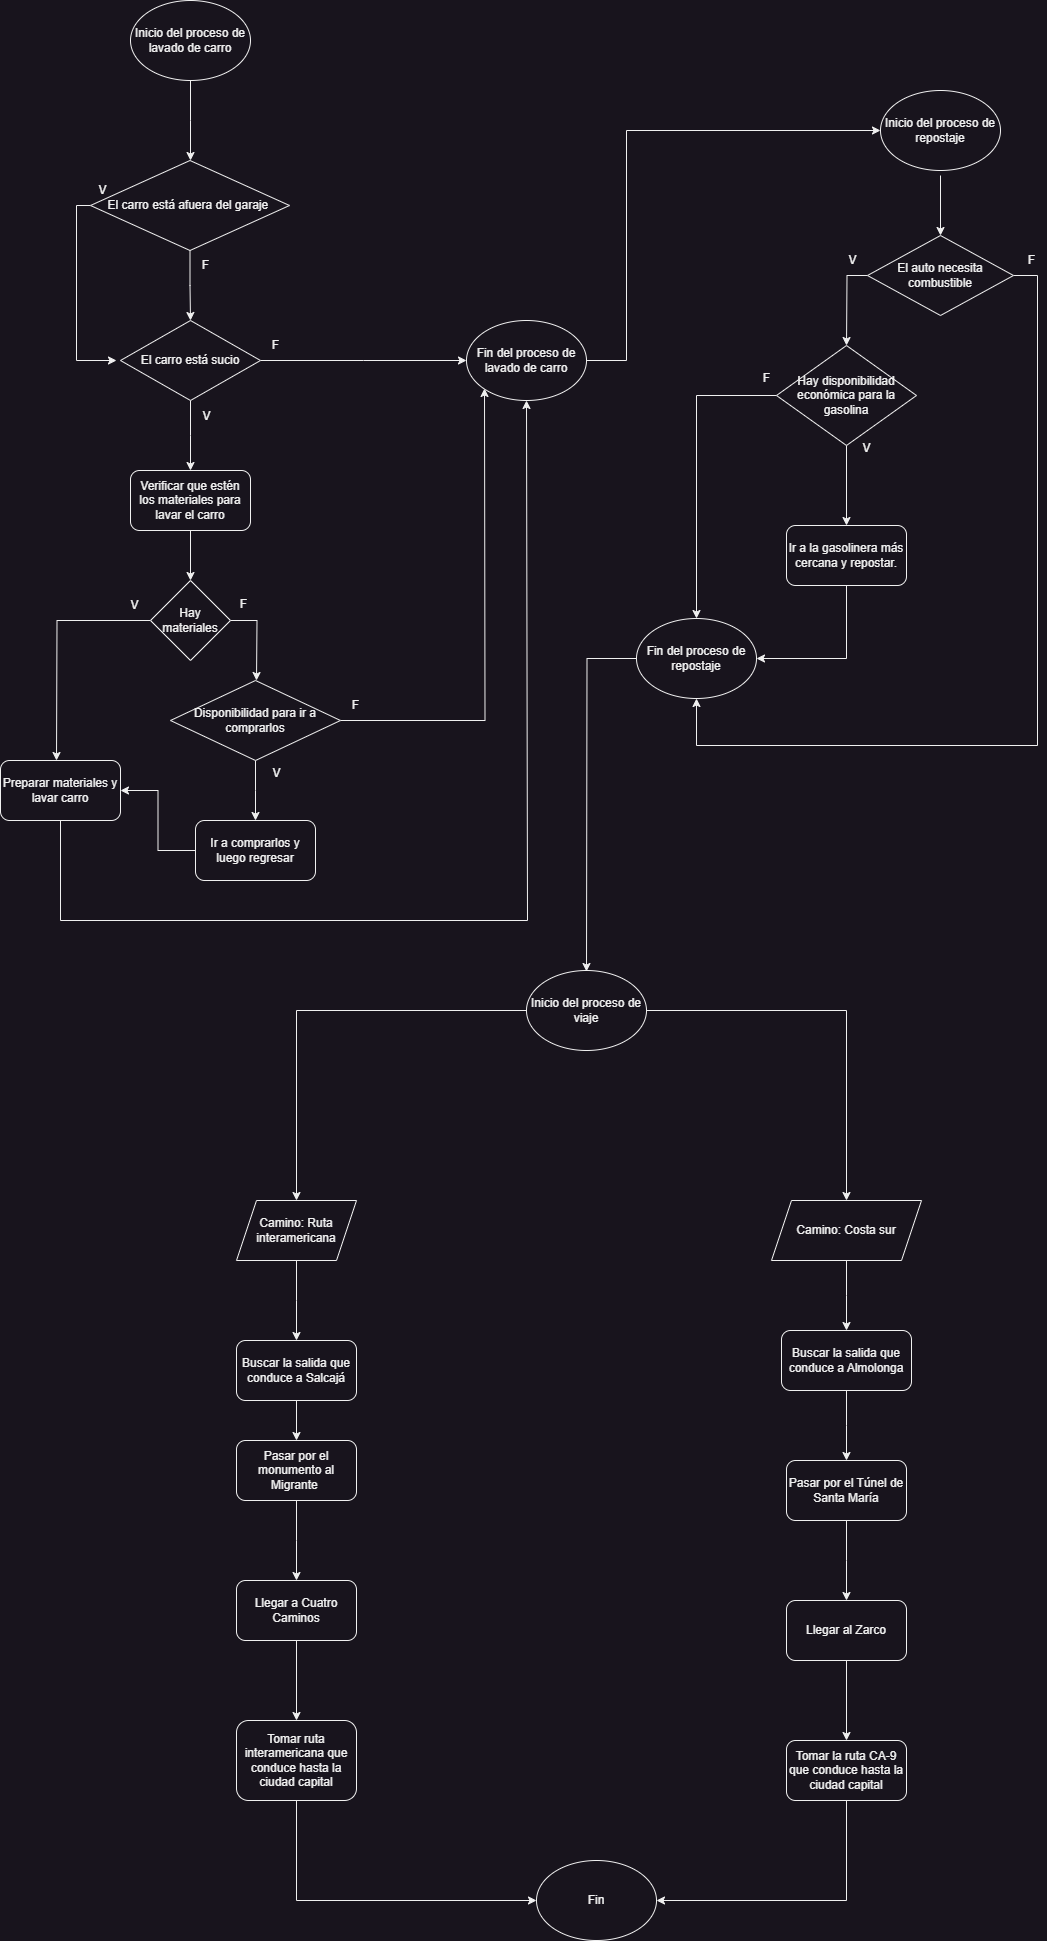

The diagram above was exported from draw.io. Its source (the exported page's mxGraphModel, read from the mxfile embedded in the PNG):
<mxGraphModel dx="794" dy="788" grid="1" gridSize="10" guides="1" tooltips="1" connect="1" arrows="1" fold="1" page="1" pageScale="1" pageWidth="827" pageHeight="1169" math="0" shadow="0">
  <root>
    <mxCell id="0" />
    <mxCell id="1" parent="0" />
    <mxCell id="j1MFBvhrQ1oCP8wBqHsK-2" style="edgeStyle=orthogonalEdgeStyle;rounded=0;orthogonalLoop=1;jettySize=auto;html=1;" parent="1" source="j1MFBvhrQ1oCP8wBqHsK-1" edge="1">
      <mxGeometry relative="1" as="geometry">
        <mxPoint x="413.9999999999998" y="180" as="targetPoint" />
      </mxGeometry>
    </mxCell>
    <mxCell id="j1MFBvhrQ1oCP8wBqHsK-1" value="Inicio del proceso de lavado de carro" style="ellipse;whiteSpace=wrap;html=1;" parent="1" vertex="1">
      <mxGeometry x="354" y="20" width="120" height="80" as="geometry" />
    </mxCell>
    <mxCell id="j1MFBvhrQ1oCP8wBqHsK-3" style="edgeStyle=orthogonalEdgeStyle;rounded=0;orthogonalLoop=1;jettySize=auto;html=1;entryX=0.5;entryY=0;entryDx=0;entryDy=0;" parent="1" source="j1MFBvhrQ1oCP8wBqHsK-5" target="j1MFBvhrQ1oCP8wBqHsK-9" edge="1">
      <mxGeometry relative="1" as="geometry">
        <mxPoint x="560" y="310" as="targetPoint" />
      </mxGeometry>
    </mxCell>
    <mxCell id="j1MFBvhrQ1oCP8wBqHsK-4" style="edgeStyle=orthogonalEdgeStyle;rounded=0;orthogonalLoop=1;jettySize=auto;html=1;" parent="1" source="j1MFBvhrQ1oCP8wBqHsK-5" edge="1">
      <mxGeometry relative="1" as="geometry">
        <mxPoint x="340" y="380" as="targetPoint" />
        <Array as="points">
          <mxPoint x="300" y="225" />
        </Array>
      </mxGeometry>
    </mxCell>
    <mxCell id="j1MFBvhrQ1oCP8wBqHsK-5" value="El carro está afuera del garaje&amp;nbsp;" style="rhombus;whiteSpace=wrap;html=1;" parent="1" vertex="1">
      <mxGeometry x="314" y="180" width="199" height="90" as="geometry" />
    </mxCell>
    <mxCell id="j1MFBvhrQ1oCP8wBqHsK-6" value="F" style="text;html=1;align=center;verticalAlign=middle;resizable=0;points=[];autosize=1;strokeColor=none;fillColor=none;" parent="1" vertex="1">
      <mxGeometry x="414" y="270" width="30" height="30" as="geometry" />
    </mxCell>
    <mxCell id="j1MFBvhrQ1oCP8wBqHsK-7" style="edgeStyle=orthogonalEdgeStyle;rounded=0;orthogonalLoop=1;jettySize=auto;html=1;entryX=0;entryY=0.5;entryDx=0;entryDy=0;" parent="1" source="j1MFBvhrQ1oCP8wBqHsK-9" edge="1">
      <mxGeometry relative="1" as="geometry">
        <mxPoint x="690" y="380" as="targetPoint" />
      </mxGeometry>
    </mxCell>
    <mxCell id="j1MFBvhrQ1oCP8wBqHsK-8" style="edgeStyle=orthogonalEdgeStyle;rounded=0;orthogonalLoop=1;jettySize=auto;html=1;" parent="1" source="j1MFBvhrQ1oCP8wBqHsK-9" edge="1">
      <mxGeometry relative="1" as="geometry">
        <mxPoint x="414" y="490" as="targetPoint" />
      </mxGeometry>
    </mxCell>
    <mxCell id="j1MFBvhrQ1oCP8wBqHsK-9" value="El carro está sucio" style="rhombus;whiteSpace=wrap;html=1;" parent="1" vertex="1">
      <mxGeometry x="344" y="340" width="140" height="80" as="geometry" />
    </mxCell>
    <mxCell id="j1MFBvhrQ1oCP8wBqHsK-10" value="F" style="text;html=1;align=center;verticalAlign=middle;resizable=0;points=[];autosize=1;strokeColor=none;fillColor=none;" parent="1" vertex="1">
      <mxGeometry x="484" y="350" width="30" height="30" as="geometry" />
    </mxCell>
    <mxCell id="j1MFBvhrQ1oCP8wBqHsK-11" value="V" style="text;html=1;align=center;verticalAlign=middle;resizable=0;points=[];autosize=1;strokeColor=none;fillColor=none;" parent="1" vertex="1">
      <mxGeometry x="311" y="195" width="30" height="30" as="geometry" />
    </mxCell>
    <mxCell id="j1MFBvhrQ1oCP8wBqHsK-12" value="V" style="text;html=1;align=center;verticalAlign=middle;resizable=0;points=[];autosize=1;strokeColor=none;fillColor=none;" parent="1" vertex="1">
      <mxGeometry x="415" y="421" width="30" height="30" as="geometry" />
    </mxCell>
    <mxCell id="j1MFBvhrQ1oCP8wBqHsK-13" style="edgeStyle=orthogonalEdgeStyle;rounded=0;orthogonalLoop=1;jettySize=auto;html=1;entryX=0.5;entryY=0;entryDx=0;entryDy=0;" parent="1" source="j1MFBvhrQ1oCP8wBqHsK-14" target="j1MFBvhrQ1oCP8wBqHsK-17" edge="1">
      <mxGeometry relative="1" as="geometry" />
    </mxCell>
    <mxCell id="j1MFBvhrQ1oCP8wBqHsK-14" value="Verificar que estén los materiales para lavar el carro" style="rounded=1;whiteSpace=wrap;html=1;" parent="1" vertex="1">
      <mxGeometry x="354" y="490" width="120" height="60" as="geometry" />
    </mxCell>
    <mxCell id="j1MFBvhrQ1oCP8wBqHsK-15" style="edgeStyle=orthogonalEdgeStyle;rounded=0;orthogonalLoop=1;jettySize=auto;html=1;" parent="1" source="j1MFBvhrQ1oCP8wBqHsK-17" edge="1">
      <mxGeometry relative="1" as="geometry">
        <mxPoint x="480" y="700" as="targetPoint" />
      </mxGeometry>
    </mxCell>
    <mxCell id="j1MFBvhrQ1oCP8wBqHsK-16" style="edgeStyle=orthogonalEdgeStyle;rounded=0;orthogonalLoop=1;jettySize=auto;html=1;" parent="1" source="j1MFBvhrQ1oCP8wBqHsK-17" edge="1">
      <mxGeometry relative="1" as="geometry">
        <mxPoint x="280" y="780" as="targetPoint" />
      </mxGeometry>
    </mxCell>
    <mxCell id="j1MFBvhrQ1oCP8wBqHsK-17" value="Hay materiales" style="rhombus;whiteSpace=wrap;html=1;" parent="1" vertex="1">
      <mxGeometry x="374" y="600" width="80" height="80" as="geometry" />
    </mxCell>
    <mxCell id="j1MFBvhrQ1oCP8wBqHsK-18" style="edgeStyle=orthogonalEdgeStyle;rounded=0;orthogonalLoop=1;jettySize=auto;html=1;entryX=0;entryY=1;entryDx=0;entryDy=0;" parent="1" source="j1MFBvhrQ1oCP8wBqHsK-20" edge="1">
      <mxGeometry relative="1" as="geometry">
        <mxPoint x="708" y="408" as="targetPoint" />
      </mxGeometry>
    </mxCell>
    <mxCell id="j1MFBvhrQ1oCP8wBqHsK-19" style="edgeStyle=orthogonalEdgeStyle;rounded=0;orthogonalLoop=1;jettySize=auto;html=1;" parent="1" source="j1MFBvhrQ1oCP8wBqHsK-20" edge="1">
      <mxGeometry relative="1" as="geometry">
        <mxPoint x="479" y="840" as="targetPoint" />
      </mxGeometry>
    </mxCell>
    <mxCell id="j1MFBvhrQ1oCP8wBqHsK-20" value="Disponibilidad para ir a comprarlos" style="rhombus;whiteSpace=wrap;html=1;" parent="1" vertex="1">
      <mxGeometry x="394" y="700" width="170" height="80" as="geometry" />
    </mxCell>
    <mxCell id="j1MFBvhrQ1oCP8wBqHsK-21" value="F" style="text;html=1;align=center;verticalAlign=middle;resizable=0;points=[];autosize=1;strokeColor=none;fillColor=none;" parent="1" vertex="1">
      <mxGeometry x="564" y="710" width="30" height="30" as="geometry" />
    </mxCell>
    <mxCell id="j1MFBvhrQ1oCP8wBqHsK-22" value="F" style="text;html=1;align=center;verticalAlign=middle;resizable=0;points=[];autosize=1;strokeColor=none;fillColor=none;" parent="1" vertex="1">
      <mxGeometry x="452" y="609" width="30" height="30" as="geometry" />
    </mxCell>
    <mxCell id="j1MFBvhrQ1oCP8wBqHsK-23" value="V" style="text;html=1;align=center;verticalAlign=middle;resizable=0;points=[];autosize=1;strokeColor=none;fillColor=none;" parent="1" vertex="1">
      <mxGeometry x="343" y="610" width="30" height="30" as="geometry" />
    </mxCell>
    <mxCell id="j1MFBvhrQ1oCP8wBqHsK-24" style="edgeStyle=orthogonalEdgeStyle;rounded=0;orthogonalLoop=1;jettySize=auto;html=1;entryX=0.5;entryY=1;entryDx=0;entryDy=0;" parent="1" source="j1MFBvhrQ1oCP8wBqHsK-25" edge="1">
      <mxGeometry relative="1" as="geometry">
        <mxPoint x="750" y="420" as="targetPoint" />
        <Array as="points">
          <mxPoint x="284" y="940" />
          <mxPoint x="751" y="940" />
        </Array>
      </mxGeometry>
    </mxCell>
    <mxCell id="j1MFBvhrQ1oCP8wBqHsK-25" value="Preparar materiales y lavar carro" style="rounded=1;whiteSpace=wrap;html=1;" parent="1" vertex="1">
      <mxGeometry x="224" y="780" width="120" height="60" as="geometry" />
    </mxCell>
    <mxCell id="j1MFBvhrQ1oCP8wBqHsK-26" value="V" style="text;html=1;align=center;verticalAlign=middle;resizable=0;points=[];autosize=1;strokeColor=none;fillColor=none;" parent="1" vertex="1">
      <mxGeometry x="485" y="778" width="30" height="30" as="geometry" />
    </mxCell>
    <mxCell id="j1MFBvhrQ1oCP8wBqHsK-27" style="edgeStyle=orthogonalEdgeStyle;rounded=0;orthogonalLoop=1;jettySize=auto;html=1;entryX=1;entryY=0.5;entryDx=0;entryDy=0;" parent="1" source="j1MFBvhrQ1oCP8wBqHsK-28" target="j1MFBvhrQ1oCP8wBqHsK-25" edge="1">
      <mxGeometry relative="1" as="geometry" />
    </mxCell>
    <mxCell id="j1MFBvhrQ1oCP8wBqHsK-28" value="Ir a comprarlos y luego regresar" style="rounded=1;whiteSpace=wrap;html=1;" parent="1" vertex="1">
      <mxGeometry x="419" y="840" width="120" height="60" as="geometry" />
    </mxCell>
    <mxCell id="mAZ9AQqqnZxcHFOM1Hci-3" style="edgeStyle=orthogonalEdgeStyle;rounded=0;orthogonalLoop=1;jettySize=auto;html=1;entryX=0;entryY=0.5;entryDx=0;entryDy=0;" edge="1" parent="1" source="mAZ9AQqqnZxcHFOM1Hci-2" target="mAZ9AQqqnZxcHFOM1Hci-32">
      <mxGeometry relative="1" as="geometry">
        <mxPoint x="890" y="380" as="targetPoint" />
        <Array as="points">
          <mxPoint x="850" y="380" />
          <mxPoint x="850" y="150" />
        </Array>
      </mxGeometry>
    </mxCell>
    <mxCell id="mAZ9AQqqnZxcHFOM1Hci-2" value="Fin del proceso de lavado de carro" style="ellipse;whiteSpace=wrap;html=1;" vertex="1" parent="1">
      <mxGeometry x="690" y="340" width="120" height="80" as="geometry" />
    </mxCell>
    <mxCell id="mAZ9AQqqnZxcHFOM1Hci-18" style="edgeStyle=orthogonalEdgeStyle;rounded=0;orthogonalLoop=1;jettySize=auto;html=1;" edge="1" parent="1">
      <mxGeometry relative="1" as="geometry">
        <mxPoint x="1164" y="255" as="targetPoint" />
        <mxPoint x="1164" y="195" as="sourcePoint" />
      </mxGeometry>
    </mxCell>
    <mxCell id="mAZ9AQqqnZxcHFOM1Hci-19" style="edgeStyle=orthogonalEdgeStyle;rounded=0;orthogonalLoop=1;jettySize=auto;html=1;" edge="1" parent="1" source="mAZ9AQqqnZxcHFOM1Hci-21">
      <mxGeometry relative="1" as="geometry">
        <mxPoint x="1070" y="365" as="targetPoint" />
      </mxGeometry>
    </mxCell>
    <mxCell id="mAZ9AQqqnZxcHFOM1Hci-20" style="edgeStyle=orthogonalEdgeStyle;rounded=0;orthogonalLoop=1;jettySize=auto;html=1;entryX=0.5;entryY=1;entryDx=0;entryDy=0;" edge="1" parent="1" source="mAZ9AQqqnZxcHFOM1Hci-21" target="mAZ9AQqqnZxcHFOM1Hci-27">
      <mxGeometry relative="1" as="geometry">
        <mxPoint x="1260" y="365" as="targetPoint" />
        <Array as="points">
          <mxPoint x="1261" y="295" />
          <mxPoint x="1261" y="765" />
          <mxPoint x="920" y="765" />
        </Array>
      </mxGeometry>
    </mxCell>
    <mxCell id="mAZ9AQqqnZxcHFOM1Hci-21" value="El auto necesita combustible" style="rhombus;whiteSpace=wrap;html=1;" vertex="1" parent="1">
      <mxGeometry x="1091" y="255" width="146" height="80" as="geometry" />
    </mxCell>
    <mxCell id="mAZ9AQqqnZxcHFOM1Hci-22" value="V" style="text;html=1;align=center;verticalAlign=middle;resizable=0;points=[];autosize=1;strokeColor=none;fillColor=none;" vertex="1" parent="1">
      <mxGeometry x="1061" y="265" width="30" height="30" as="geometry" />
    </mxCell>
    <mxCell id="mAZ9AQqqnZxcHFOM1Hci-23" value="F" style="text;html=1;align=center;verticalAlign=middle;resizable=0;points=[];autosize=1;strokeColor=none;fillColor=none;" vertex="1" parent="1">
      <mxGeometry x="1240" y="265" width="30" height="30" as="geometry" />
    </mxCell>
    <mxCell id="mAZ9AQqqnZxcHFOM1Hci-24" style="edgeStyle=orthogonalEdgeStyle;rounded=0;orthogonalLoop=1;jettySize=auto;html=1;entryX=0.5;entryY=0;entryDx=0;entryDy=0;" edge="1" parent="1" source="mAZ9AQqqnZxcHFOM1Hci-26" target="mAZ9AQqqnZxcHFOM1Hci-27">
      <mxGeometry relative="1" as="geometry">
        <mxPoint x="870" y="475" as="targetPoint" />
      </mxGeometry>
    </mxCell>
    <mxCell id="mAZ9AQqqnZxcHFOM1Hci-25" style="edgeStyle=orthogonalEdgeStyle;rounded=0;orthogonalLoop=1;jettySize=auto;html=1;entryX=0.5;entryY=0;entryDx=0;entryDy=0;" edge="1" parent="1" source="mAZ9AQqqnZxcHFOM1Hci-26" target="mAZ9AQqqnZxcHFOM1Hci-31">
      <mxGeometry relative="1" as="geometry">
        <mxPoint x="1070" y="545" as="targetPoint" />
      </mxGeometry>
    </mxCell>
    <mxCell id="mAZ9AQqqnZxcHFOM1Hci-26" value="Hay disponibilidad económica para la gasolina" style="rhombus;whiteSpace=wrap;html=1;" vertex="1" parent="1">
      <mxGeometry x="1000" y="365" width="140" height="100" as="geometry" />
    </mxCell>
    <mxCell id="mAZ9AQqqnZxcHFOM1Hci-33" style="edgeStyle=orthogonalEdgeStyle;rounded=0;orthogonalLoop=1;jettySize=auto;html=1;" edge="1" parent="1" source="mAZ9AQqqnZxcHFOM1Hci-27">
      <mxGeometry relative="1" as="geometry">
        <mxPoint x="810" y="991" as="targetPoint" />
      </mxGeometry>
    </mxCell>
    <mxCell id="mAZ9AQqqnZxcHFOM1Hci-27" value="Fin del proceso de repostaje" style="ellipse;whiteSpace=wrap;html=1;" vertex="1" parent="1">
      <mxGeometry x="860" y="638" width="120" height="80" as="geometry" />
    </mxCell>
    <mxCell id="mAZ9AQqqnZxcHFOM1Hci-28" value="F" style="text;html=1;align=center;verticalAlign=middle;resizable=0;points=[];autosize=1;strokeColor=none;fillColor=none;" vertex="1" parent="1">
      <mxGeometry x="975" y="383" width="30" height="30" as="geometry" />
    </mxCell>
    <mxCell id="mAZ9AQqqnZxcHFOM1Hci-29" value="V" style="text;html=1;align=center;verticalAlign=middle;resizable=0;points=[];autosize=1;strokeColor=none;fillColor=none;" vertex="1" parent="1">
      <mxGeometry x="1075" y="453" width="30" height="30" as="geometry" />
    </mxCell>
    <mxCell id="mAZ9AQqqnZxcHFOM1Hci-30" style="edgeStyle=orthogonalEdgeStyle;rounded=0;orthogonalLoop=1;jettySize=auto;html=1;entryX=1;entryY=0.5;entryDx=0;entryDy=0;" edge="1" parent="1" source="mAZ9AQqqnZxcHFOM1Hci-31" target="mAZ9AQqqnZxcHFOM1Hci-27">
      <mxGeometry relative="1" as="geometry">
        <Array as="points">
          <mxPoint x="1070" y="678" />
        </Array>
      </mxGeometry>
    </mxCell>
    <mxCell id="mAZ9AQqqnZxcHFOM1Hci-31" value="Ir a la gasolinera más cercana y repostar." style="rounded=1;whiteSpace=wrap;html=1;" vertex="1" parent="1">
      <mxGeometry x="1010" y="545" width="120" height="60" as="geometry" />
    </mxCell>
    <mxCell id="mAZ9AQqqnZxcHFOM1Hci-32" value="Inicio del proceso de repostaje" style="ellipse;whiteSpace=wrap;html=1;" vertex="1" parent="1">
      <mxGeometry x="1104" y="110" width="120" height="80" as="geometry" />
    </mxCell>
    <mxCell id="mAZ9AQqqnZxcHFOM1Hci-38" style="edgeStyle=orthogonalEdgeStyle;rounded=0;orthogonalLoop=1;jettySize=auto;html=1;entryX=0.5;entryY=0;entryDx=0;entryDy=0;" edge="1" parent="1" source="mAZ9AQqqnZxcHFOM1Hci-34" target="mAZ9AQqqnZxcHFOM1Hci-36">
      <mxGeometry relative="1" as="geometry">
        <Array as="points">
          <mxPoint x="520" y="1030" />
        </Array>
      </mxGeometry>
    </mxCell>
    <mxCell id="mAZ9AQqqnZxcHFOM1Hci-40" style="edgeStyle=orthogonalEdgeStyle;rounded=0;orthogonalLoop=1;jettySize=auto;html=1;entryX=0.5;entryY=0;entryDx=0;entryDy=0;" edge="1" parent="1" source="mAZ9AQqqnZxcHFOM1Hci-34" target="mAZ9AQqqnZxcHFOM1Hci-37">
      <mxGeometry relative="1" as="geometry">
        <Array as="points">
          <mxPoint x="1070" y="1030" />
        </Array>
      </mxGeometry>
    </mxCell>
    <mxCell id="mAZ9AQqqnZxcHFOM1Hci-34" value="Inicio del proceso de viaje" style="ellipse;whiteSpace=wrap;html=1;" vertex="1" parent="1">
      <mxGeometry x="750" y="990" width="120" height="80" as="geometry" />
    </mxCell>
    <mxCell id="mAZ9AQqqnZxcHFOM1Hci-41" style="edgeStyle=orthogonalEdgeStyle;rounded=0;orthogonalLoop=1;jettySize=auto;html=1;" edge="1" parent="1" source="mAZ9AQqqnZxcHFOM1Hci-36">
      <mxGeometry relative="1" as="geometry">
        <mxPoint x="520" y="1360" as="targetPoint" />
      </mxGeometry>
    </mxCell>
    <mxCell id="mAZ9AQqqnZxcHFOM1Hci-36" value="Camino: Ruta interamericana" style="shape=parallelogram;perimeter=parallelogramPerimeter;whiteSpace=wrap;html=1;fixedSize=1;" vertex="1" parent="1">
      <mxGeometry x="460" y="1220" width="120" height="60" as="geometry" />
    </mxCell>
    <mxCell id="mAZ9AQqqnZxcHFOM1Hci-50" style="edgeStyle=orthogonalEdgeStyle;rounded=0;orthogonalLoop=1;jettySize=auto;html=1;" edge="1" parent="1" source="mAZ9AQqqnZxcHFOM1Hci-37">
      <mxGeometry relative="1" as="geometry">
        <mxPoint x="1070" y="1350" as="targetPoint" />
      </mxGeometry>
    </mxCell>
    <mxCell id="mAZ9AQqqnZxcHFOM1Hci-37" value="Camino: Costa sur" style="shape=parallelogram;perimeter=parallelogramPerimeter;whiteSpace=wrap;html=1;fixedSize=1;" vertex="1" parent="1">
      <mxGeometry x="995" y="1220" width="150" height="60" as="geometry" />
    </mxCell>
    <mxCell id="mAZ9AQqqnZxcHFOM1Hci-44" style="edgeStyle=orthogonalEdgeStyle;rounded=0;orthogonalLoop=1;jettySize=auto;html=1;entryX=0.5;entryY=0;entryDx=0;entryDy=0;" edge="1" parent="1" source="mAZ9AQqqnZxcHFOM1Hci-42" target="mAZ9AQqqnZxcHFOM1Hci-43">
      <mxGeometry relative="1" as="geometry" />
    </mxCell>
    <mxCell id="mAZ9AQqqnZxcHFOM1Hci-42" value="Buscar la salida que conduce a Salcajá" style="rounded=1;whiteSpace=wrap;html=1;" vertex="1" parent="1">
      <mxGeometry x="460" y="1360" width="120" height="60" as="geometry" />
    </mxCell>
    <mxCell id="mAZ9AQqqnZxcHFOM1Hci-46" style="edgeStyle=orthogonalEdgeStyle;rounded=0;orthogonalLoop=1;jettySize=auto;html=1;" edge="1" parent="1" source="mAZ9AQqqnZxcHFOM1Hci-43">
      <mxGeometry relative="1" as="geometry">
        <mxPoint x="520" y="1600" as="targetPoint" />
      </mxGeometry>
    </mxCell>
    <mxCell id="mAZ9AQqqnZxcHFOM1Hci-43" value="Pasar por el monumento al Migrante&amp;nbsp;" style="rounded=1;whiteSpace=wrap;html=1;" vertex="1" parent="1">
      <mxGeometry x="460" y="1460" width="120" height="60" as="geometry" />
    </mxCell>
    <mxCell id="mAZ9AQqqnZxcHFOM1Hci-59" style="edgeStyle=orthogonalEdgeStyle;rounded=0;orthogonalLoop=1;jettySize=auto;html=1;entryX=0;entryY=0.5;entryDx=0;entryDy=0;" edge="1" parent="1" source="mAZ9AQqqnZxcHFOM1Hci-45" target="mAZ9AQqqnZxcHFOM1Hci-58">
      <mxGeometry relative="1" as="geometry">
        <Array as="points">
          <mxPoint x="520" y="1920" />
        </Array>
      </mxGeometry>
    </mxCell>
    <mxCell id="mAZ9AQqqnZxcHFOM1Hci-45" value="Tomar ruta interamericana que conduce hasta la ciudad capital" style="rounded=1;whiteSpace=wrap;html=1;" vertex="1" parent="1">
      <mxGeometry x="460" y="1740" width="120" height="80" as="geometry" />
    </mxCell>
    <mxCell id="mAZ9AQqqnZxcHFOM1Hci-48" style="edgeStyle=orthogonalEdgeStyle;rounded=0;orthogonalLoop=1;jettySize=auto;html=1;" edge="1" parent="1" source="mAZ9AQqqnZxcHFOM1Hci-47" target="mAZ9AQqqnZxcHFOM1Hci-45">
      <mxGeometry relative="1" as="geometry" />
    </mxCell>
    <mxCell id="mAZ9AQqqnZxcHFOM1Hci-47" value="Llegar a Cuatro Caminos" style="rounded=1;whiteSpace=wrap;html=1;" vertex="1" parent="1">
      <mxGeometry x="460" y="1600" width="120" height="60" as="geometry" />
    </mxCell>
    <mxCell id="mAZ9AQqqnZxcHFOM1Hci-52" style="edgeStyle=orthogonalEdgeStyle;rounded=0;orthogonalLoop=1;jettySize=auto;html=1;" edge="1" parent="1" source="mAZ9AQqqnZxcHFOM1Hci-51">
      <mxGeometry relative="1" as="geometry">
        <mxPoint x="1070" y="1480" as="targetPoint" />
      </mxGeometry>
    </mxCell>
    <mxCell id="mAZ9AQqqnZxcHFOM1Hci-51" value="Buscar la salida que conduce a Almolonga" style="rounded=1;whiteSpace=wrap;html=1;" vertex="1" parent="1">
      <mxGeometry x="1005" y="1350" width="130" height="60" as="geometry" />
    </mxCell>
    <mxCell id="mAZ9AQqqnZxcHFOM1Hci-54" style="edgeStyle=orthogonalEdgeStyle;rounded=0;orthogonalLoop=1;jettySize=auto;html=1;" edge="1" parent="1" source="mAZ9AQqqnZxcHFOM1Hci-53">
      <mxGeometry relative="1" as="geometry">
        <mxPoint x="1070" y="1620" as="targetPoint" />
      </mxGeometry>
    </mxCell>
    <mxCell id="mAZ9AQqqnZxcHFOM1Hci-53" value="Pasar por el Túnel de Santa María" style="rounded=1;whiteSpace=wrap;html=1;" vertex="1" parent="1">
      <mxGeometry x="1010" y="1480" width="120" height="60" as="geometry" />
    </mxCell>
    <mxCell id="mAZ9AQqqnZxcHFOM1Hci-57" value="" style="edgeStyle=orthogonalEdgeStyle;rounded=0;orthogonalLoop=1;jettySize=auto;html=1;" edge="1" parent="1" source="mAZ9AQqqnZxcHFOM1Hci-55" target="mAZ9AQqqnZxcHFOM1Hci-56">
      <mxGeometry relative="1" as="geometry" />
    </mxCell>
    <mxCell id="mAZ9AQqqnZxcHFOM1Hci-55" value="Llegar al Zarco" style="rounded=1;whiteSpace=wrap;html=1;" vertex="1" parent="1">
      <mxGeometry x="1010" y="1620" width="120" height="60" as="geometry" />
    </mxCell>
    <mxCell id="mAZ9AQqqnZxcHFOM1Hci-60" style="edgeStyle=orthogonalEdgeStyle;rounded=0;orthogonalLoop=1;jettySize=auto;html=1;entryX=1;entryY=0.5;entryDx=0;entryDy=0;" edge="1" parent="1" source="mAZ9AQqqnZxcHFOM1Hci-56" target="mAZ9AQqqnZxcHFOM1Hci-58">
      <mxGeometry relative="1" as="geometry">
        <Array as="points">
          <mxPoint x="1070" y="1920" />
        </Array>
      </mxGeometry>
    </mxCell>
    <mxCell id="mAZ9AQqqnZxcHFOM1Hci-56" value="Tomar la ruta CA-9 que conduce hasta la ciudad capital" style="rounded=1;whiteSpace=wrap;html=1;" vertex="1" parent="1">
      <mxGeometry x="1010" y="1760" width="120" height="60" as="geometry" />
    </mxCell>
    <mxCell id="mAZ9AQqqnZxcHFOM1Hci-58" value="Fin" style="ellipse;whiteSpace=wrap;html=1;" vertex="1" parent="1">
      <mxGeometry x="760" y="1880" width="120" height="80" as="geometry" />
    </mxCell>
  </root>
</mxGraphModel>